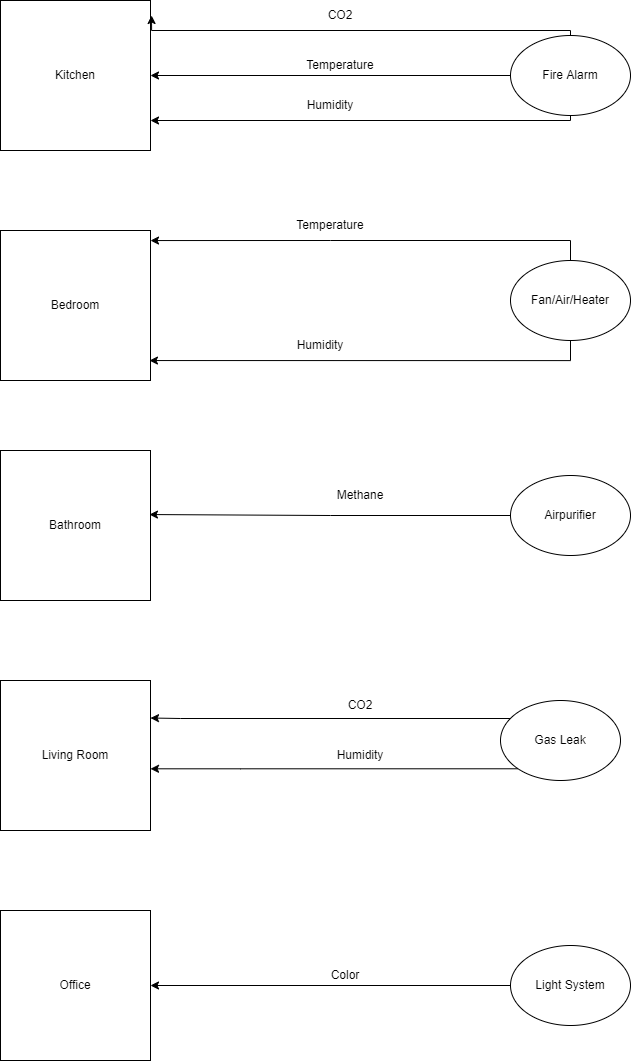

The diagram above was exported from draw.io. Its source (the exported page's mxGraphModel, read from the mxfile embedded in the PNG):
<mxGraphModel dx="1422" dy="794" grid="1" gridSize="10" guides="1" tooltips="1" connect="1" arrows="1" fold="1" page="1" pageScale="1" pageWidth="827" pageHeight="1169" math="0" shadow="0">
  <root>
    <mxCell id="0" />
    <mxCell id="1" parent="0" />
    <mxCell id="OxFBW8n2svjZspmgANDy-1" value="Kitchen" style="whiteSpace=wrap;html=1;aspect=fixed;" vertex="1" parent="1">
      <mxGeometry x="99" y="50" width="150" height="150" as="geometry" />
    </mxCell>
    <mxCell id="OxFBW8n2svjZspmgANDy-5" style="edgeStyle=orthogonalEdgeStyle;rounded=0;orthogonalLoop=1;jettySize=auto;html=1;exitX=0;exitY=0.5;exitDx=0;exitDy=0;entryX=1;entryY=0.5;entryDx=0;entryDy=0;" edge="1" parent="1" source="OxFBW8n2svjZspmgANDy-2" target="OxFBW8n2svjZspmgANDy-1">
      <mxGeometry relative="1" as="geometry" />
    </mxCell>
    <mxCell id="OxFBW8n2svjZspmgANDy-6" style="edgeStyle=orthogonalEdgeStyle;rounded=0;orthogonalLoop=1;jettySize=auto;html=1;exitX=0.5;exitY=0;exitDx=0;exitDy=0;entryX=1.007;entryY=0.1;entryDx=0;entryDy=0;entryPerimeter=0;" edge="1" parent="1" source="OxFBW8n2svjZspmgANDy-2" target="OxFBW8n2svjZspmgANDy-1">
      <mxGeometry relative="1" as="geometry">
        <Array as="points">
          <mxPoint x="669" y="80" />
          <mxPoint x="250" y="80" />
        </Array>
      </mxGeometry>
    </mxCell>
    <mxCell id="OxFBW8n2svjZspmgANDy-2" value="Fire Alarm" style="ellipse;whiteSpace=wrap;html=1;" vertex="1" parent="1">
      <mxGeometry x="609" y="85" width="120" height="80" as="geometry" />
    </mxCell>
    <mxCell id="OxFBW8n2svjZspmgANDy-13" style="edgeStyle=orthogonalEdgeStyle;rounded=0;orthogonalLoop=1;jettySize=auto;html=1;exitX=0.5;exitY=1;exitDx=0;exitDy=0;" edge="1" parent="1" source="OxFBW8n2svjZspmgANDy-2">
      <mxGeometry relative="1" as="geometry">
        <mxPoint x="249" y="170" as="targetPoint" />
        <Array as="points">
          <mxPoint x="669" y="170" />
          <mxPoint x="249" y="170" />
        </Array>
      </mxGeometry>
    </mxCell>
    <mxCell id="OxFBW8n2svjZspmgANDy-14" style="edgeStyle=orthogonalEdgeStyle;rounded=0;orthogonalLoop=1;jettySize=auto;html=1;exitX=0.5;exitY=0;exitDx=0;exitDy=0;entryX=1;entryY=0.067;entryDx=0;entryDy=0;entryPerimeter=0;" edge="1" parent="1" source="OxFBW8n2svjZspmgANDy-3" target="OxFBW8n2svjZspmgANDy-10">
      <mxGeometry relative="1" as="geometry" />
    </mxCell>
    <mxCell id="OxFBW8n2svjZspmgANDy-15" style="edgeStyle=orthogonalEdgeStyle;rounded=0;orthogonalLoop=1;jettySize=auto;html=1;exitX=0.5;exitY=1;exitDx=0;exitDy=0;entryX=0.993;entryY=0.867;entryDx=0;entryDy=0;entryPerimeter=0;" edge="1" parent="1" source="OxFBW8n2svjZspmgANDy-3" target="OxFBW8n2svjZspmgANDy-10">
      <mxGeometry relative="1" as="geometry" />
    </mxCell>
    <mxCell id="OxFBW8n2svjZspmgANDy-3" value="Fan/Air/Heater" style="ellipse;whiteSpace=wrap;html=1;" vertex="1" parent="1">
      <mxGeometry x="609" y="310" width="120" height="80" as="geometry" />
    </mxCell>
    <mxCell id="OxFBW8n2svjZspmgANDy-22" style="edgeStyle=orthogonalEdgeStyle;rounded=0;orthogonalLoop=1;jettySize=auto;html=1;exitX=0;exitY=0.5;exitDx=0;exitDy=0;entryX=0.993;entryY=0.427;entryDx=0;entryDy=0;entryPerimeter=0;" edge="1" parent="1" source="OxFBW8n2svjZspmgANDy-4" target="OxFBW8n2svjZspmgANDy-21">
      <mxGeometry relative="1" as="geometry" />
    </mxCell>
    <mxCell id="OxFBW8n2svjZspmgANDy-4" value="Airpurifier" style="ellipse;whiteSpace=wrap;html=1;" vertex="1" parent="1">
      <mxGeometry x="609" y="525" width="120" height="80" as="geometry" />
    </mxCell>
    <mxCell id="OxFBW8n2svjZspmgANDy-7" value="CO2" style="text;html=1;strokeColor=none;fillColor=none;align=center;verticalAlign=middle;whiteSpace=wrap;rounded=0;" vertex="1" parent="1">
      <mxGeometry x="409" y="50" width="60" height="30" as="geometry" />
    </mxCell>
    <mxCell id="OxFBW8n2svjZspmgANDy-8" value="Temperature" style="text;html=1;strokeColor=none;fillColor=none;align=center;verticalAlign=middle;whiteSpace=wrap;rounded=0;" vertex="1" parent="1">
      <mxGeometry x="409" y="100" width="60" height="30" as="geometry" />
    </mxCell>
    <mxCell id="OxFBW8n2svjZspmgANDy-10" value="Bedroom" style="whiteSpace=wrap;html=1;aspect=fixed;" vertex="1" parent="1">
      <mxGeometry x="99" y="280" width="150" height="150" as="geometry" />
    </mxCell>
    <mxCell id="OxFBW8n2svjZspmgANDy-16" value="Temperature" style="text;html=1;strokeColor=none;fillColor=none;align=center;verticalAlign=middle;whiteSpace=wrap;rounded=0;" vertex="1" parent="1">
      <mxGeometry x="399" y="260" width="60" height="30" as="geometry" />
    </mxCell>
    <mxCell id="OxFBW8n2svjZspmgANDy-18" value="Humidity" style="text;html=1;strokeColor=none;fillColor=none;align=center;verticalAlign=middle;whiteSpace=wrap;rounded=0;" vertex="1" parent="1">
      <mxGeometry x="389" y="380" width="60" height="30" as="geometry" />
    </mxCell>
    <mxCell id="OxFBW8n2svjZspmgANDy-19" value="Humidity" style="text;html=1;strokeColor=none;fillColor=none;align=center;verticalAlign=middle;whiteSpace=wrap;rounded=0;" vertex="1" parent="1">
      <mxGeometry x="399" y="140" width="60" height="30" as="geometry" />
    </mxCell>
    <mxCell id="OxFBW8n2svjZspmgANDy-21" value="Bathroom" style="whiteSpace=wrap;html=1;aspect=fixed;" vertex="1" parent="1">
      <mxGeometry x="99" y="500" width="150" height="150" as="geometry" />
    </mxCell>
    <mxCell id="OxFBW8n2svjZspmgANDy-23" value="Methane" style="text;html=1;strokeColor=none;fillColor=none;align=center;verticalAlign=middle;whiteSpace=wrap;rounded=0;" vertex="1" parent="1">
      <mxGeometry x="429" y="530" width="60" height="30" as="geometry" />
    </mxCell>
    <mxCell id="OxFBW8n2svjZspmgANDy-24" value="Living Room" style="whiteSpace=wrap;html=1;aspect=fixed;" vertex="1" parent="1">
      <mxGeometry x="99" y="730" width="150" height="150" as="geometry" />
    </mxCell>
    <mxCell id="OxFBW8n2svjZspmgANDy-26" style="edgeStyle=orthogonalEdgeStyle;rounded=0;orthogonalLoop=1;jettySize=auto;html=1;exitX=0;exitY=0;exitDx=0;exitDy=0;entryX=1;entryY=0.25;entryDx=0;entryDy=0;" edge="1" parent="1" source="OxFBW8n2svjZspmgANDy-25" target="OxFBW8n2svjZspmgANDy-24">
      <mxGeometry relative="1" as="geometry">
        <Array as="points">
          <mxPoint x="617" y="768" />
          <mxPoint x="279" y="768" />
        </Array>
      </mxGeometry>
    </mxCell>
    <mxCell id="OxFBW8n2svjZspmgANDy-27" style="edgeStyle=orthogonalEdgeStyle;rounded=0;orthogonalLoop=1;jettySize=auto;html=1;exitX=0;exitY=1;exitDx=0;exitDy=0;" edge="1" parent="1" source="OxFBW8n2svjZspmgANDy-25" target="OxFBW8n2svjZspmgANDy-24">
      <mxGeometry relative="1" as="geometry">
        <Array as="points">
          <mxPoint x="339" y="818" />
          <mxPoint x="339" y="818" />
        </Array>
      </mxGeometry>
    </mxCell>
    <mxCell id="OxFBW8n2svjZspmgANDy-25" value="Gas Leak" style="ellipse;whiteSpace=wrap;html=1;" vertex="1" parent="1">
      <mxGeometry x="599" y="750" width="120" height="80" as="geometry" />
    </mxCell>
    <mxCell id="OxFBW8n2svjZspmgANDy-30" style="edgeStyle=orthogonalEdgeStyle;rounded=0;orthogonalLoop=1;jettySize=auto;html=1;exitX=0;exitY=0.5;exitDx=0;exitDy=0;entryX=1;entryY=0.5;entryDx=0;entryDy=0;" edge="1" parent="1" source="OxFBW8n2svjZspmgANDy-28" target="OxFBW8n2svjZspmgANDy-29">
      <mxGeometry relative="1" as="geometry">
        <Array as="points" />
      </mxGeometry>
    </mxCell>
    <mxCell id="OxFBW8n2svjZspmgANDy-28" value="Light System" style="ellipse;whiteSpace=wrap;html=1;" vertex="1" parent="1">
      <mxGeometry x="609" y="995" width="120" height="80" as="geometry" />
    </mxCell>
    <mxCell id="OxFBW8n2svjZspmgANDy-29" value="Office" style="whiteSpace=wrap;html=1;aspect=fixed;" vertex="1" parent="1">
      <mxGeometry x="99" y="960" width="150" height="150" as="geometry" />
    </mxCell>
    <mxCell id="OxFBW8n2svjZspmgANDy-31" value="CO2" style="text;html=1;strokeColor=none;fillColor=none;align=center;verticalAlign=middle;whiteSpace=wrap;rounded=0;" vertex="1" parent="1">
      <mxGeometry x="429" y="740" width="60" height="30" as="geometry" />
    </mxCell>
    <mxCell id="OxFBW8n2svjZspmgANDy-32" value="Humidity" style="text;html=1;strokeColor=none;fillColor=none;align=center;verticalAlign=middle;whiteSpace=wrap;rounded=0;" vertex="1" parent="1">
      <mxGeometry x="429" y="790" width="60" height="30" as="geometry" />
    </mxCell>
    <mxCell id="OxFBW8n2svjZspmgANDy-33" value="Color" style="text;html=1;strokeColor=none;fillColor=none;align=center;verticalAlign=middle;whiteSpace=wrap;rounded=0;" vertex="1" parent="1">
      <mxGeometry x="414" y="1010" width="60" height="30" as="geometry" />
    </mxCell>
  </root>
</mxGraphModel>